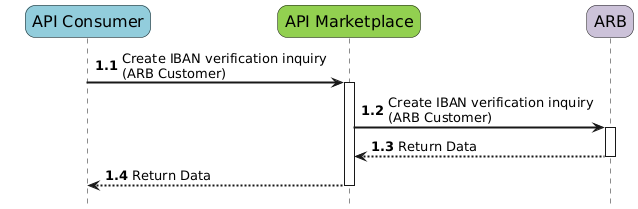

The diagram above was rendered by PlantUML. Its source (embedded in the PNG):
@startuml
!pragma teoz true
autoactivate on
skinparam responseMessageBelowArrow true
autonumber 1.1  
skinparam backgroundColor #FFFFFF

skinparam sequenceArrowThickness 2 
skinparam roundcorner 20 
skinparam handwritten false 
skinparam ParticipantFontName Trebuchet 
skinparam ParticipantFontSize 16 
skinparam ParticipantPadding 20 
skinparam BoxPadding 20 
skinparam ActorColor #000000 
skinparam ActorBorderColor #000000 
skinparam ActorFontName Trebuchet 
skinparam ActorFontSize 16 
skinparam ActorPadding 20 
skinparam collectionsFontName Trebuchet 
skinparam collectionsFontSize 16
hide footbox

participant "API Consumer" as consumer #92cddc
participant "API Marketplace" as apimp #92d050
participant "ARB" as arb #ccc2d9

consumer -> apimp : Create IBAN verification inquiry\n(ARB Customer)
apimp -> arb : Create IBAN verification inquiry\n(ARB Customer)
arb --> apimp : Return Data
apimp --> consumer : Return Data
@enduml